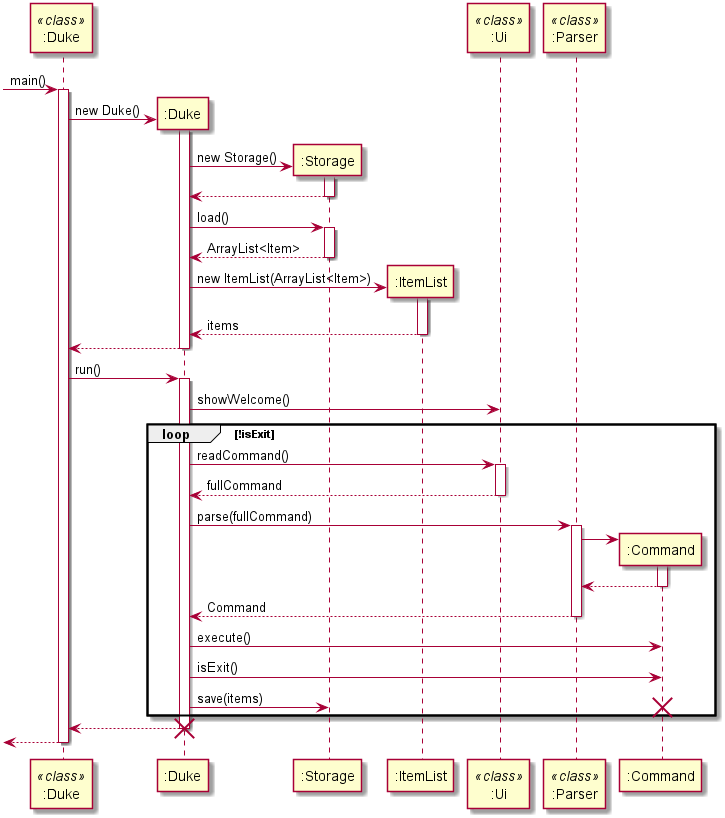

The diagram above was rendered by PlantUML. Its source (embedded in the PNG):
@startuml
participant ":Duke" as DukeClass <<class>>
participant ":Duke" as Duke
participant ":Storage" as Storage
participant ":ItemList" as ItemList
participant ":Ui" as Ui <<class>>
participant ":Parser" as Parser <<class>>
participant ":Command" as Command

-> DukeClass : main()
activate DukeClass

create Duke
DukeClass -> Duke: new Duke()
activate Duke

create Storage
Duke -> Storage : new Storage()
activate Storage

Duke <-- Storage
deactivate Storage

Duke -> Storage : load()
activate Storage

Duke <-- Storage : ArrayList<Item>
deactivate Storage

create ItemList
Duke -> ItemList : new ItemList(ArrayList<Item>)
activate ItemList

Duke <-- ItemList : items
deactivate ItemList

DukeClass <-- Duke
deactivate Duke

DukeClass -> Duke : run()
activate Duke


Duke -> Ui : showWelcome()

loop !isExit

Duke -> Ui : readCommand()
activate Ui

Duke <-- Ui : fullCommand
deactivate Ui

Duke -> Parser : parse(fullCommand)
activate Parser

create Command
Parser -> Command
activate Command

Parser <-- Command
deactivate Command

Duke <-- Parser : Command
deactivate Parser

Duke -> Command : execute()

Duke -> Command : isExit()

Duke -> Storage : save(items)

destroy Command

end


DukeClass <-- Duke
deactivate Duke

destroy Duke

<-- DukeClass
deactivate DukeClass
@enduml